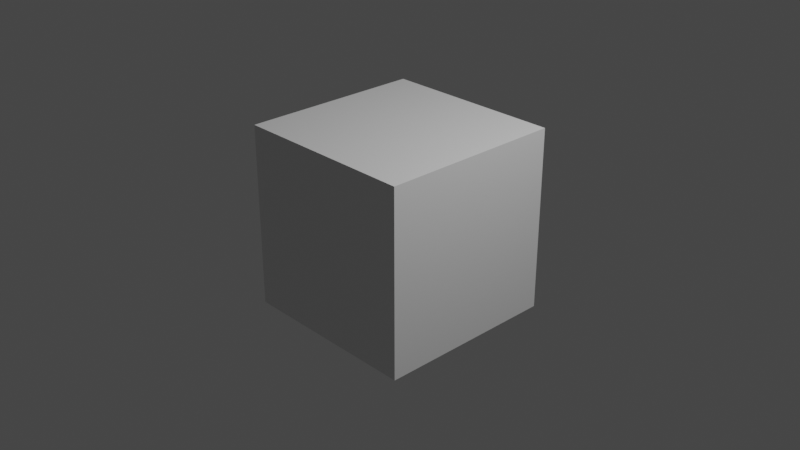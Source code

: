 # Source: single_bone.blend  (saved by Blender 2.82.7; exported with 4.5.12 LTS)
import bpy
from mathutils import Matrix  # noqa: F401  (used for matrix-valued properties, if any)

bpy.ops.wm.read_factory_settings(use_empty=True)
scene = bpy.context.scene
scene.name = 'Scene'

# ---- collections
col_collection = bpy.data.collections.new('Collection'); scene.collection.children.link(col_collection)

# ---- materials (node trees are filled in below, after node groups)
mat_material = bpy.data.materials.new('Material')
mat_material.alpha_threshold = 0.0
mat_material.use_transparent_shadow = False
mat_material.line_color = (0.0, 0.0, 0.0, 1.0)

# ---- material node trees
mat_material.use_nodes = True; mat_material.node_tree.nodes.clear()
_N = mat_material.node_tree.nodes; _L = mat_material.node_tree.links
n0 = _N.new('ShaderNodeOutputMaterial'); n0.name = 'Material Output'; n0.location = (300, 300)
n1 = _N.new('ShaderNodeBsdfPrincipled'); n1.name = 'Principled BSDF'; n1.location = (10, 300)
n1.distribution = 'GGX'
n1.subsurface_method = 'BURLEY'
n1.inputs[2].default_value = 0.4
n1.inputs[3].default_value = 1.45
n1.inputs[27].default_value = (0.0, 0.0, 0.0, 1.0)
n1.inputs[28].default_value = 1.0
_L.new(n1.outputs[0], n0.inputs[0])
n0.is_active_output = True

# ---- world
world_world = bpy.data.worlds.new('World'); scene.world = world_world
world_world.use_nodes = True; world_world.node_tree.nodes.clear()
_N = world_world.node_tree.nodes; _L = world_world.node_tree.links
n0 = _N.new('ShaderNodeOutputWorld'); n0.name = 'World Output'; n0.location = (300, 300)
n1 = _N.new('ShaderNodeBackground'); n1.name = 'Background'; n1.location = (10, 300)
n1.inputs[0].default_value = (0.05088, 0.05088, 0.05088, 1.0)
_L.new(n1.outputs[0], n0.inputs[0])
n0.is_active_output = True
world_world.color = (0.05088, 0.05088, 0.05088)
world_world.use_sun_shadow = False
world_world.sun_shadow_jitter_overblur = 0.0

# ---- cameras
cam_camera = bpy.data.cameras.new('Camera')
cam_camera.clip_end = 100.0
cam_camera.ortho_scale = 7.314

# ---- lights
light_light = bpy.data.lights.new('Light', 'POINT')
light_light.transmission_factor = 0.0
light_light.energy = 1000.0
light_light.shadow_soft_size = 0.1
light_light.shadow_maximum_resolution = 0.006
light_light.use_absolute_resolution = True

# ---- meshes
me_cube = bpy.data.meshes.new('Cube')
me_cube.from_pydata([(1.0, 1.0, 1.0), (1.0, 1.0, -1.0), (1.0, -1.0, 1.0), (1.0, -1.0, -1.0), (-1.0, 1.0, 1.0), (-1.0, 1.0, -1.0), (-1.0, -1.0, 1.0), (-1.0, -1.0, -1.0)], [], [(0, 4, 6, 2), (3, 2, 6, 7), (7, 6, 4, 5), (5, 1, 3, 7), (1, 0, 2, 3), (5, 4, 0, 1)])
_uv = me_cube.uv_layers.new(name='UVMap')
_uv.uv.foreach_set('vector', [0.625, 0.5, 0.875, 0.5, 0.875, 0.75, 0.625, 0.75, 0.375, 0.75, 0.625, 0.75, 0.625, 1.0, 0.375, 1.0, 0.375, 0.0, 0.625, 0.0, 0.625, 0.25, 0.375, 0.25, 0.125, 0.5, 0.375, 0.5, 0.375, 0.75, 0.125, 0.75, 0.375, 0.5, 0.625, 0.5, 0.625, 0.75, 0.375, 0.75, 0.375, 0.25, 0.625, 0.25, 0.625, 0.5, 0.375, 0.5])
me_cube.materials.append(mat_material)
me_cube.use_remesh_preserve_volume = False
me_cube.use_remesh_preserve_attributes = False
me_cube.use_mirror_vertex_groups = False
me_cube.update()
arm_armature = bpy.data.armatures.new('Armature')  # bones are not reproduced

# ---- objects
ob_cube = bpy.data.objects.new('Cube', me_cube)
ob_light = bpy.data.objects.new('Light', light_light)
ob_camera = bpy.data.objects.new('Camera', cam_camera)
ob_armature = bpy.data.objects.new('Armature', arm_armature)

# ---- transforms, parenting, visibility, modifiers, constraints
ob_cube.parent = ob_armature
ob_cube.matrix_parent_inverse = Matrix(((1.0, -0.0, 0.0, -0.0), (0.0, -4.371e-08, -1.0, 0.0), (0.0, 1.0, -4.371e-08, 0.0), (-0.0, 0.0, 0.0, 1.0)))
ob_cube.location = (0.0, 0.0, 0.0)
ob_cube.lock_rotations_4d = False
ob_cube.empty_display_type = 'ARROWS'
ob_cube.lineart.crease_threshold = 0.0
_vg = ob_cube.vertex_groups.new(name='Bone')
_vg.add([0, 1, 2, 3, 4, 5, 6, 7], 1.0, 'REPLACE')
_m = ob_cube.modifiers.new('Armature', 'ARMATURE')
_m.object = ob_armature
ob_light.location = (4.076, 1.005, 5.904)
ob_light.rotation_euler = (0.6503, 0.05522, 1.866)
ob_light.lock_rotations_4d = False
ob_light.empty_display_type = 'ARROWS'
ob_light.color = (0.0, 0.0, 0.0, 0.0)
ob_light.lineart.crease_threshold = 0.0
ob_camera.location = (7.359, -6.926, 4.958)
ob_camera.rotation_euler = (1.109, 0.0, 0.8149)
ob_camera.lock_rotations_4d = False
ob_camera.empty_display_type = 'ARROWS'
ob_camera.color = (0.0, 0.0, 0.0, 0.0)
ob_camera.display_type = 'WIRE'
ob_camera.lineart.crease_threshold = 0.0
ob_armature.location = (0.0, 0.0, 0.0)
ob_armature.rotation_euler = (-1.571, -0.0, 0.0)
ob_armature.show_in_front = True
ob_armature.lineart.crease_threshold = 0.0

# ---- collection membership
col_collection.objects.link(ob_cube)
col_collection.objects.link(ob_light)
col_collection.objects.link(ob_camera)
col_collection.objects.link(ob_armature)

# ---- scene / render settings (as saved in the file)
scene.camera = ob_camera
scene.frame_start = 1; scene.frame_end = 250; scene.frame_set(1)
scene.render.engine = 'BLENDER_EEVEE_NEXT'
scene.cycles.use_denoising = False
scene.cycles.samples = 128
scene.cycles.sampling_pattern = 'TABULATED_SOBOL'
scene.cycles.use_adaptive_sampling = False
scene.cycles.use_light_tree = False
scene.view_settings.view_transform = 'Filmic'
bpy.context.view_layer.update()
